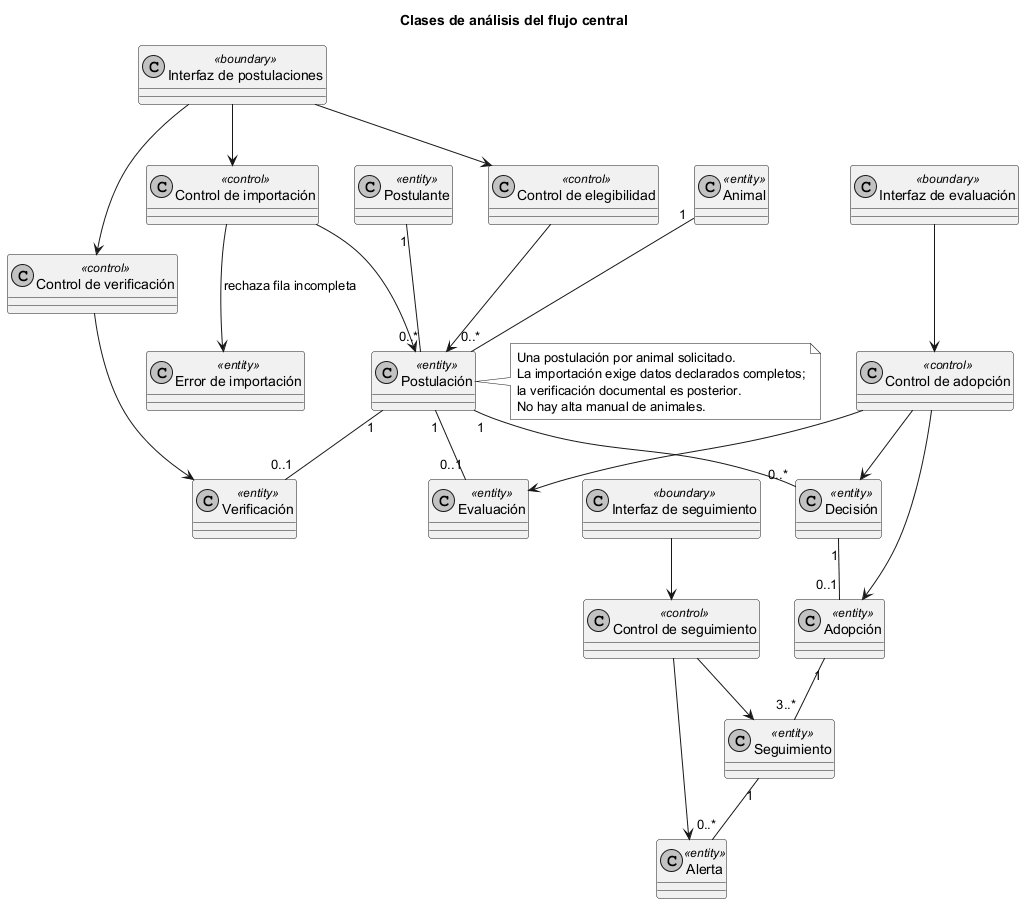

The diagram above was rendered by PlantUML. Its source (embedded in the PNG):
@startuml
title Clases de análisis del flujo central
skinparam monochrome true
top to bottom direction
class "Interfaz de postulaciones" as IP <<boundary>>
class "Interfaz de evaluación" as IE <<boundary>>
class "Interfaz de seguimiento" as IS <<boundary>>
class "Control de importación" as CI <<control>>
class "Control de elegibilidad" as CE <<control>>
class "Control de verificación" as CV <<control>>
class "Control de adopción" as CA <<control>>
class "Control de seguimiento" as CS <<control>>
class Animal <<entity>>
class Postulante <<entity>>
class Postulación <<entity>>
class Verificación <<entity>>
class "Error de importación" as ErrorImportacion <<entity>>
class Evaluación <<entity>>
class Decisión <<entity>>
class Adopción <<entity>>
class Seguimiento <<entity>>
class Alerta <<entity>>
IP --> CI
IP --> CE
IP --> CV
IE --> CA
IS --> CS
CI --> Postulación
CI --> ErrorImportacion : rechaza fila incompleta
CE --> Postulación
CV --> Verificación
CA --> Evaluación
CA --> Decisión
CA --> Adopción
CS --> Seguimiento
CS --> Alerta
Animal "1" -- "0..*" Postulación
Postulante "1" -- "0..*" Postulación
Postulación "1" -- "0..1" Verificación
Postulación "1" -- "0..1" Evaluación
Postulación "1" -- "0..*" Decisión
Decisión "1" -- "0..1" Adopción
Adopción "1" -- "3..*" Seguimiento
Seguimiento "1" -- "0..*" Alerta
note right of Postulación
 Una postulación por animal solicitado.
 La importación exige datos declarados completos;
 la verificación documental es posterior.
 No hay alta manual de animales.
end note
@enduml